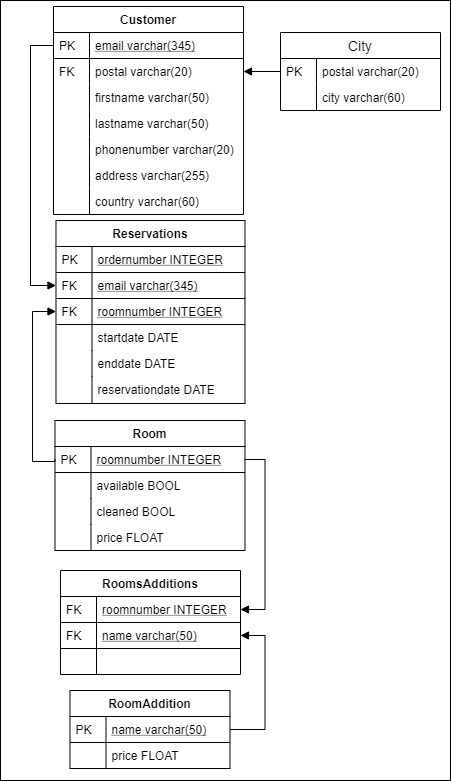

The diagram above was exported from draw.io. Its source (the exported page's mxGraphModel, read from the mxfile embedded in the PNG):
<mxGraphModel dx="1422" dy="762" grid="1" gridSize="10" guides="1" tooltips="1" connect="1" arrows="1" fold="1" page="1" pageScale="1" pageWidth="827" pageHeight="1169" math="0" shadow="0">
  <root>
    <mxCell id="0" />
    <mxCell id="1" parent="0" />
    <mxCell id="UGUq6Ek6vfGHAy60wXfG-1" value="" style="rounded=0;whiteSpace=wrap;html=1;" vertex="1" parent="1">
      <mxGeometry x="200" y="80" width="450" height="780" as="geometry" />
    </mxCell>
    <mxCell id="UGUq6Ek6vfGHAy60wXfG-2" style="edgeStyle=orthogonalEdgeStyle;rounded=0;orthogonalLoop=1;jettySize=auto;html=1;entryX=0;entryY=0.5;entryDx=0;entryDy=0;startArrow=none;startFill=0;endArrow=block;endFill=1;" edge="1" parent="1" source="UGUq6Ek6vfGHAy60wXfG-5" target="UGUq6Ek6vfGHAy60wXfG-22">
      <mxGeometry relative="1" as="geometry">
        <Array as="points">
          <mxPoint x="230" y="125" />
          <mxPoint x="230" y="365" />
        </Array>
      </mxGeometry>
    </mxCell>
    <mxCell id="UGUq6Ek6vfGHAy60wXfG-3" style="edgeStyle=orthogonalEdgeStyle;rounded=0;orthogonalLoop=1;jettySize=auto;html=1;entryX=0;entryY=0.5;entryDx=0;entryDy=0;startArrow=block;startFill=1;endArrow=none;endFill=0;" edge="1" parent="1" source="UGUq6Ek6vfGHAy60wXfG-24" target="UGUq6Ek6vfGHAy60wXfG-35">
      <mxGeometry relative="1" as="geometry">
        <Array as="points">
          <mxPoint x="232" y="391" />
          <mxPoint x="232" y="541" />
          <mxPoint x="255" y="541" />
        </Array>
      </mxGeometry>
    </mxCell>
    <mxCell id="UGUq6Ek6vfGHAy60wXfG-19" style="edgeStyle=orthogonalEdgeStyle;rounded=0;orthogonalLoop=1;jettySize=auto;html=1;entryX=1;entryY=0.5;entryDx=0;entryDy=0;startArrow=block;startFill=1;endArrow=none;endFill=0;" edge="1" parent="1" source="UGUq6Ek6vfGHAy60wXfG-50" target="UGUq6Ek6vfGHAy60wXfG-35">
      <mxGeometry relative="1" as="geometry">
        <Array as="points">
          <mxPoint x="464.48" y="689" />
          <mxPoint x="464.48" y="539" />
        </Array>
      </mxGeometry>
    </mxCell>
    <mxCell id="UGUq6Ek6vfGHAy60wXfG-20" style="edgeStyle=orthogonalEdgeStyle;rounded=0;orthogonalLoop=1;jettySize=auto;html=1;entryX=1;entryY=0.5;entryDx=0;entryDy=0;startArrow=block;startFill=1;endArrow=none;endFill=0;" edge="1" parent="1" source="UGUq6Ek6vfGHAy60wXfG-52" target="UGUq6Ek6vfGHAy60wXfG-57">
      <mxGeometry relative="1" as="geometry">
        <Array as="points">
          <mxPoint x="464.48" y="715" />
          <mxPoint x="464.48" y="809" />
        </Array>
      </mxGeometry>
    </mxCell>
    <mxCell id="UGUq6Ek6vfGHAy60wXfG-43" style="edgeStyle=orthogonalEdgeStyle;rounded=0;orthogonalLoop=1;jettySize=auto;html=1;entryX=1;entryY=0.5;entryDx=0;entryDy=0;startArrow=none;startFill=0;endArrow=block;endFill=1;" edge="1" parent="1" source="UGUq6Ek6vfGHAy60wXfG-44" target="UGUq6Ek6vfGHAy60wXfG-7">
      <mxGeometry relative="1" as="geometry" />
    </mxCell>
    <mxCell id="UGUq6Ek6vfGHAy60wXfG-4" value="Customer" style="swimlane;fontStyle=1;childLayout=stackLayout;horizontal=1;startSize=26;horizontalStack=0;resizeParent=1;resizeLast=0;collapsible=1;marginBottom=0;rounded=0;shadow=0;strokeWidth=1;" vertex="1" parent="1">
      <mxGeometry x="253" y="86" width="190" height="208" as="geometry">
        <mxRectangle x="20" y="80" width="160" height="26" as="alternateBounds" />
      </mxGeometry>
    </mxCell>
    <mxCell id="UGUq6Ek6vfGHAy60wXfG-5" value="email varchar(345)" style="shape=partialRectangle;top=0;left=0;right=0;bottom=1;align=left;verticalAlign=top;fillColor=none;spacingLeft=40;spacingRight=4;overflow=hidden;rotatable=0;points=[[0,0.5],[1,0.5]];portConstraint=eastwest;dropTarget=0;rounded=0;shadow=0;strokeWidth=1;fontStyle=4" vertex="1" parent="UGUq6Ek6vfGHAy60wXfG-4">
      <mxGeometry y="26" width="190" height="26" as="geometry" />
    </mxCell>
    <mxCell id="UGUq6Ek6vfGHAy60wXfG-6" value="PK" style="shape=partialRectangle;top=0;left=0;bottom=0;fillColor=none;align=left;verticalAlign=top;spacingLeft=4;spacingRight=4;overflow=hidden;rotatable=0;points=[];portConstraint=eastwest;part=1;" vertex="1" connectable="0" parent="UGUq6Ek6vfGHAy60wXfG-5">
      <mxGeometry width="36" height="26" as="geometry" />
    </mxCell>
    <mxCell id="UGUq6Ek6vfGHAy60wXfG-7" value="postal varchar(20)" style="shape=partialRectangle;top=0;left=0;right=0;bottom=0;align=left;verticalAlign=top;fillColor=none;spacingLeft=40;spacingRight=4;overflow=hidden;rotatable=0;points=[[0,0.5],[1,0.5]];portConstraint=eastwest;dropTarget=0;rounded=0;shadow=0;strokeWidth=1;" vertex="1" parent="UGUq6Ek6vfGHAy60wXfG-4">
      <mxGeometry y="52" width="190" height="26" as="geometry" />
    </mxCell>
    <mxCell id="UGUq6Ek6vfGHAy60wXfG-8" value="FK" style="shape=partialRectangle;top=0;left=0;bottom=0;fillColor=none;align=left;verticalAlign=top;spacingLeft=4;spacingRight=4;overflow=hidden;rotatable=0;points=[];portConstraint=eastwest;part=1;" vertex="1" connectable="0" parent="UGUq6Ek6vfGHAy60wXfG-7">
      <mxGeometry width="36" height="26" as="geometry" />
    </mxCell>
    <mxCell id="UGUq6Ek6vfGHAy60wXfG-9" value="firstname varchar(50)" style="shape=partialRectangle;top=0;left=0;right=0;bottom=0;align=left;verticalAlign=top;fillColor=none;spacingLeft=40;spacingRight=4;overflow=hidden;rotatable=0;points=[[0,0.5],[1,0.5]];portConstraint=eastwest;dropTarget=0;rounded=0;shadow=0;strokeWidth=1;" vertex="1" parent="UGUq6Ek6vfGHAy60wXfG-4">
      <mxGeometry y="78" width="190" height="26" as="geometry" />
    </mxCell>
    <mxCell id="UGUq6Ek6vfGHAy60wXfG-10" value="" style="shape=partialRectangle;top=0;left=0;bottom=0;fillColor=none;align=left;verticalAlign=top;spacingLeft=4;spacingRight=4;overflow=hidden;rotatable=0;points=[];portConstraint=eastwest;part=1;" vertex="1" connectable="0" parent="UGUq6Ek6vfGHAy60wXfG-9">
      <mxGeometry width="36" height="26" as="geometry" />
    </mxCell>
    <mxCell id="UGUq6Ek6vfGHAy60wXfG-11" value="lastname varchar(50)" style="shape=partialRectangle;top=0;left=0;right=0;bottom=0;align=left;verticalAlign=top;fillColor=none;spacingLeft=40;spacingRight=4;overflow=hidden;rotatable=0;points=[[0,0.5],[1,0.5]];portConstraint=eastwest;dropTarget=0;rounded=0;shadow=0;strokeWidth=1;" vertex="1" parent="UGUq6Ek6vfGHAy60wXfG-4">
      <mxGeometry y="104" width="190" height="26" as="geometry" />
    </mxCell>
    <mxCell id="UGUq6Ek6vfGHAy60wXfG-12" value="" style="shape=partialRectangle;top=0;left=0;bottom=0;fillColor=none;align=left;verticalAlign=top;spacingLeft=4;spacingRight=4;overflow=hidden;rotatable=0;points=[];portConstraint=eastwest;part=1;" vertex="1" connectable="0" parent="UGUq6Ek6vfGHAy60wXfG-11">
      <mxGeometry width="36" height="26" as="geometry" />
    </mxCell>
    <mxCell id="UGUq6Ek6vfGHAy60wXfG-13" value="phonenumber varchar(20)" style="shape=partialRectangle;top=0;left=0;right=0;bottom=0;align=left;verticalAlign=top;fillColor=none;spacingLeft=40;spacingRight=4;overflow=hidden;rotatable=0;points=[[0,0.5],[1,0.5]];portConstraint=eastwest;dropTarget=0;rounded=0;shadow=0;strokeWidth=1;" vertex="1" parent="UGUq6Ek6vfGHAy60wXfG-4">
      <mxGeometry y="130" width="190" height="26" as="geometry" />
    </mxCell>
    <mxCell id="UGUq6Ek6vfGHAy60wXfG-14" value="" style="shape=partialRectangle;top=0;left=0;bottom=0;fillColor=none;align=left;verticalAlign=top;spacingLeft=4;spacingRight=4;overflow=hidden;rotatable=0;points=[];portConstraint=eastwest;part=1;" vertex="1" connectable="0" parent="UGUq6Ek6vfGHAy60wXfG-13">
      <mxGeometry width="36" height="26" as="geometry" />
    </mxCell>
    <mxCell id="UGUq6Ek6vfGHAy60wXfG-15" value="address varchar(255)" style="shape=partialRectangle;top=0;left=0;right=0;bottom=0;align=left;verticalAlign=top;fillColor=none;spacingLeft=40;spacingRight=4;overflow=hidden;rotatable=0;points=[[0,0.5],[1,0.5]];portConstraint=eastwest;dropTarget=0;rounded=0;shadow=0;strokeWidth=1;" vertex="1" parent="UGUq6Ek6vfGHAy60wXfG-4">
      <mxGeometry y="156" width="190" height="26" as="geometry" />
    </mxCell>
    <mxCell id="UGUq6Ek6vfGHAy60wXfG-16" value="" style="shape=partialRectangle;top=0;left=0;bottom=0;fillColor=none;align=left;verticalAlign=top;spacingLeft=4;spacingRight=4;overflow=hidden;rotatable=0;points=[];portConstraint=eastwest;part=1;" vertex="1" connectable="0" parent="UGUq6Ek6vfGHAy60wXfG-15">
      <mxGeometry width="36" height="26" as="geometry" />
    </mxCell>
    <mxCell id="UGUq6Ek6vfGHAy60wXfG-17" value="country varchar(60)" style="shape=partialRectangle;top=0;left=0;right=0;bottom=0;align=left;verticalAlign=top;fillColor=none;spacingLeft=40;spacingRight=4;overflow=hidden;rotatable=0;points=[[0,0.5],[1,0.5]];portConstraint=eastwest;dropTarget=0;rounded=0;shadow=0;strokeWidth=1;" vertex="1" parent="UGUq6Ek6vfGHAy60wXfG-4">
      <mxGeometry y="182" width="190" height="26" as="geometry" />
    </mxCell>
    <mxCell id="UGUq6Ek6vfGHAy60wXfG-18" value="" style="shape=partialRectangle;top=0;left=0;bottom=0;fillColor=none;align=left;verticalAlign=top;spacingLeft=4;spacingRight=4;overflow=hidden;rotatable=0;points=[];portConstraint=eastwest;part=1;" vertex="1" connectable="0" parent="UGUq6Ek6vfGHAy60wXfG-17">
      <mxGeometry width="36" height="26" as="geometry" />
    </mxCell>
    <mxCell id="UGUq6Ek6vfGHAy60wXfG-21" value="Reservations" style="swimlane;fontStyle=1;childLayout=stackLayout;horizontal=1;startSize=26;horizontalStack=0;resizeParent=1;resizeLast=0;collapsible=1;marginBottom=0;rounded=0;shadow=0;strokeWidth=1;" vertex="1" parent="1">
      <mxGeometry x="255.48" y="300" width="189" height="183" as="geometry">
        <mxRectangle x="260" y="80" width="160" height="26" as="alternateBounds" />
      </mxGeometry>
    </mxCell>
    <mxCell id="UGUq6Ek6vfGHAy60wXfG-61" value="ordernumber INTEGER" style="shape=partialRectangle;top=0;left=0;right=0;bottom=1;align=left;verticalAlign=top;fillColor=none;spacingLeft=40;spacingRight=4;overflow=hidden;rotatable=0;points=[[0,0.5],[1,0.5]];portConstraint=eastwest;dropTarget=0;rounded=0;shadow=0;strokeWidth=1;fontStyle=4" vertex="1" parent="UGUq6Ek6vfGHAy60wXfG-21">
      <mxGeometry y="26" width="189" height="26" as="geometry" />
    </mxCell>
    <mxCell id="UGUq6Ek6vfGHAy60wXfG-62" value="PK" style="shape=partialRectangle;top=0;left=0;bottom=0;fillColor=none;align=left;verticalAlign=top;spacingLeft=4;spacingRight=4;overflow=hidden;rotatable=0;points=[];portConstraint=eastwest;part=1;" vertex="1" connectable="0" parent="UGUq6Ek6vfGHAy60wXfG-61">
      <mxGeometry width="36" height="26" as="geometry" />
    </mxCell>
    <mxCell id="UGUq6Ek6vfGHAy60wXfG-22" value="email varchar(345)" style="shape=partialRectangle;top=0;left=0;right=0;bottom=1;align=left;verticalAlign=top;fillColor=none;spacingLeft=40;spacingRight=4;overflow=hidden;rotatable=0;points=[[0,0.5],[1,0.5]];portConstraint=eastwest;dropTarget=0;rounded=0;shadow=0;strokeWidth=1;fontStyle=4" vertex="1" parent="UGUq6Ek6vfGHAy60wXfG-21">
      <mxGeometry y="52" width="189" height="26" as="geometry" />
    </mxCell>
    <mxCell id="UGUq6Ek6vfGHAy60wXfG-23" value="FK" style="shape=partialRectangle;top=0;left=0;bottom=0;fillColor=none;align=left;verticalAlign=top;spacingLeft=4;spacingRight=4;overflow=hidden;rotatable=0;points=[];portConstraint=eastwest;part=1;" vertex="1" connectable="0" parent="UGUq6Ek6vfGHAy60wXfG-22">
      <mxGeometry width="36" height="26" as="geometry" />
    </mxCell>
    <mxCell id="UGUq6Ek6vfGHAy60wXfG-24" value="roomnumber INTEGER" style="shape=partialRectangle;top=0;left=0;right=0;bottom=1;align=left;verticalAlign=top;fillColor=none;spacingLeft=40;spacingRight=4;overflow=hidden;rotatable=0;points=[[0,0.5],[1,0.5]];portConstraint=eastwest;dropTarget=0;rounded=0;shadow=0;strokeWidth=1;fontStyle=4" vertex="1" parent="UGUq6Ek6vfGHAy60wXfG-21">
      <mxGeometry y="78" width="189" height="26" as="geometry" />
    </mxCell>
    <mxCell id="UGUq6Ek6vfGHAy60wXfG-25" value="FK" style="shape=partialRectangle;top=0;left=0;bottom=0;fillColor=none;align=left;verticalAlign=top;spacingLeft=4;spacingRight=4;overflow=hidden;rotatable=0;points=[];portConstraint=eastwest;part=1;" vertex="1" connectable="0" parent="UGUq6Ek6vfGHAy60wXfG-24">
      <mxGeometry width="36" height="26" as="geometry" />
    </mxCell>
    <mxCell id="UGUq6Ek6vfGHAy60wXfG-28" value="startdate DATE" style="shape=partialRectangle;top=0;left=0;right=0;bottom=0;align=left;verticalAlign=top;fillColor=none;spacingLeft=40;spacingRight=4;overflow=hidden;rotatable=0;points=[[0,0.5],[1,0.5]];portConstraint=eastwest;dropTarget=0;rounded=0;shadow=0;strokeWidth=1;" vertex="1" parent="UGUq6Ek6vfGHAy60wXfG-21">
      <mxGeometry y="104" width="189" height="26" as="geometry" />
    </mxCell>
    <mxCell id="UGUq6Ek6vfGHAy60wXfG-29" value="" style="shape=partialRectangle;top=0;left=0;bottom=0;fillColor=none;align=left;verticalAlign=top;spacingLeft=4;spacingRight=4;overflow=hidden;rotatable=0;points=[];portConstraint=eastwest;part=1;" vertex="1" connectable="0" parent="UGUq6Ek6vfGHAy60wXfG-28">
      <mxGeometry width="36" height="26" as="geometry" />
    </mxCell>
    <mxCell id="UGUq6Ek6vfGHAy60wXfG-30" value="enddate DATE" style="shape=partialRectangle;top=0;left=0;right=0;bottom=0;align=left;verticalAlign=top;fillColor=none;spacingLeft=40;spacingRight=4;overflow=hidden;rotatable=0;points=[[0,0.5],[1,0.5]];portConstraint=eastwest;dropTarget=0;rounded=0;shadow=0;strokeWidth=1;" vertex="1" parent="UGUq6Ek6vfGHAy60wXfG-21">
      <mxGeometry y="130" width="189" height="26" as="geometry" />
    </mxCell>
    <mxCell id="UGUq6Ek6vfGHAy60wXfG-31" value="" style="shape=partialRectangle;top=0;left=0;bottom=0;fillColor=none;align=left;verticalAlign=top;spacingLeft=4;spacingRight=4;overflow=hidden;rotatable=0;points=[];portConstraint=eastwest;part=1;" vertex="1" connectable="0" parent="UGUq6Ek6vfGHAy60wXfG-30">
      <mxGeometry width="36" height="26" as="geometry" />
    </mxCell>
    <mxCell id="UGUq6Ek6vfGHAy60wXfG-32" value="reservationdate DATE" style="shape=partialRectangle;top=0;left=0;right=0;bottom=0;align=left;verticalAlign=top;fillColor=none;spacingLeft=40;spacingRight=4;overflow=hidden;rotatable=0;points=[[0,0.5],[1,0.5]];portConstraint=eastwest;dropTarget=0;rounded=0;shadow=0;strokeWidth=1;" vertex="1" parent="UGUq6Ek6vfGHAy60wXfG-21">
      <mxGeometry y="156" width="189" height="26" as="geometry" />
    </mxCell>
    <mxCell id="UGUq6Ek6vfGHAy60wXfG-33" value="" style="shape=partialRectangle;top=0;left=0;bottom=0;fillColor=none;align=left;verticalAlign=top;spacingLeft=4;spacingRight=4;overflow=hidden;rotatable=0;points=[];portConstraint=eastwest;part=1;" vertex="1" connectable="0" parent="UGUq6Ek6vfGHAy60wXfG-32">
      <mxGeometry width="36" height="26" as="geometry" />
    </mxCell>
    <mxCell id="UGUq6Ek6vfGHAy60wXfG-34" value="Room" style="swimlane;fontStyle=1;childLayout=stackLayout;horizontal=1;startSize=26;horizontalStack=0;resizeParent=1;resizeLast=0;collapsible=1;marginBottom=0;rounded=0;shadow=0;strokeWidth=1;" vertex="1" parent="1">
      <mxGeometry x="254.48000000000002" y="500" width="190" height="130" as="geometry">
        <mxRectangle x="260" y="270" width="160" height="26" as="alternateBounds" />
      </mxGeometry>
    </mxCell>
    <mxCell id="UGUq6Ek6vfGHAy60wXfG-35" value="roomnumber INTEGER" style="shape=partialRectangle;top=0;left=0;right=0;bottom=1;align=left;verticalAlign=top;fillColor=none;spacingLeft=40;spacingRight=4;overflow=hidden;rotatable=0;points=[[0,0.5],[1,0.5]];portConstraint=eastwest;dropTarget=0;rounded=0;shadow=0;strokeWidth=1;fontStyle=4" vertex="1" parent="UGUq6Ek6vfGHAy60wXfG-34">
      <mxGeometry y="26" width="190" height="26" as="geometry" />
    </mxCell>
    <mxCell id="UGUq6Ek6vfGHAy60wXfG-36" value="PK" style="shape=partialRectangle;top=0;left=0;bottom=0;fillColor=none;align=left;verticalAlign=top;spacingLeft=4;spacingRight=4;overflow=hidden;rotatable=0;points=[];portConstraint=eastwest;part=1;" vertex="1" connectable="0" parent="UGUq6Ek6vfGHAy60wXfG-35">
      <mxGeometry width="36" height="26" as="geometry" />
    </mxCell>
    <mxCell id="UGUq6Ek6vfGHAy60wXfG-37" value="available BOOL" style="shape=partialRectangle;top=0;left=0;right=0;bottom=0;align=left;verticalAlign=top;fillColor=none;spacingLeft=40;spacingRight=4;overflow=hidden;rotatable=0;points=[[0,0.5],[1,0.5]];portConstraint=eastwest;dropTarget=0;rounded=0;shadow=0;strokeWidth=1;" vertex="1" parent="UGUq6Ek6vfGHAy60wXfG-34">
      <mxGeometry y="52" width="190" height="26" as="geometry" />
    </mxCell>
    <mxCell id="UGUq6Ek6vfGHAy60wXfG-38" value="" style="shape=partialRectangle;top=0;left=0;bottom=0;fillColor=none;align=left;verticalAlign=top;spacingLeft=4;spacingRight=4;overflow=hidden;rotatable=0;points=[];portConstraint=eastwest;part=1;" vertex="1" connectable="0" parent="UGUq6Ek6vfGHAy60wXfG-37">
      <mxGeometry width="36" height="26" as="geometry" />
    </mxCell>
    <mxCell id="UGUq6Ek6vfGHAy60wXfG-39" value="cleaned BOOL" style="shape=partialRectangle;top=0;left=0;right=0;bottom=0;align=left;verticalAlign=top;fillColor=none;spacingLeft=40;spacingRight=4;overflow=hidden;rotatable=0;points=[[0,0.5],[1,0.5]];portConstraint=eastwest;dropTarget=0;rounded=0;shadow=0;strokeWidth=1;" vertex="1" parent="UGUq6Ek6vfGHAy60wXfG-34">
      <mxGeometry y="78" width="190" height="26" as="geometry" />
    </mxCell>
    <mxCell id="UGUq6Ek6vfGHAy60wXfG-40" value="" style="shape=partialRectangle;top=0;left=0;bottom=0;fillColor=none;align=left;verticalAlign=top;spacingLeft=4;spacingRight=4;overflow=hidden;rotatable=0;points=[];portConstraint=eastwest;part=1;" vertex="1" connectable="0" parent="UGUq6Ek6vfGHAy60wXfG-39">
      <mxGeometry width="36" height="26" as="geometry" />
    </mxCell>
    <mxCell id="UGUq6Ek6vfGHAy60wXfG-41" value="price FLOAT" style="shape=partialRectangle;top=0;left=0;right=0;bottom=0;align=left;verticalAlign=top;fillColor=none;spacingLeft=40;spacingRight=4;overflow=hidden;rotatable=0;points=[[0,0.5],[1,0.5]];portConstraint=eastwest;dropTarget=0;rounded=0;shadow=0;strokeWidth=1;" vertex="1" parent="UGUq6Ek6vfGHAy60wXfG-34">
      <mxGeometry y="104" width="190" height="26" as="geometry" />
    </mxCell>
    <mxCell id="UGUq6Ek6vfGHAy60wXfG-42" value="" style="shape=partialRectangle;top=0;left=0;bottom=0;fillColor=none;align=left;verticalAlign=top;spacingLeft=4;spacingRight=4;overflow=hidden;rotatable=0;points=[];portConstraint=eastwest;part=1;" vertex="1" connectable="0" parent="UGUq6Ek6vfGHAy60wXfG-41">
      <mxGeometry width="36" height="26" as="geometry" />
    </mxCell>
    <mxCell id="UGUq6Ek6vfGHAy60wXfG-44" value="City" style="swimlane;fontStyle=0;childLayout=stackLayout;horizontal=1;startSize=26;horizontalStack=0;resizeParent=1;resizeParentMax=0;resizeLast=0;collapsible=1;marginBottom=0;align=center;fontSize=14;" vertex="1" parent="1">
      <mxGeometry x="480" y="112" width="160" height="78" as="geometry">
        <mxRectangle x="580" y="100" width="60" height="26" as="alternateBounds" />
      </mxGeometry>
    </mxCell>
    <mxCell id="UGUq6Ek6vfGHAy60wXfG-45" value="postal varchar(20)" style="shape=partialRectangle;top=0;left=0;right=0;bottom=0;align=left;verticalAlign=top;fillColor=none;spacingLeft=40;spacingRight=4;overflow=hidden;rotatable=0;points=[[0,0.5],[1,0.5]];portConstraint=eastwest;dropTarget=0;rounded=0;shadow=0;strokeWidth=1;" vertex="1" parent="UGUq6Ek6vfGHAy60wXfG-44">
      <mxGeometry y="26" width="160" height="26" as="geometry" />
    </mxCell>
    <mxCell id="UGUq6Ek6vfGHAy60wXfG-46" value="PK" style="shape=partialRectangle;top=0;left=0;bottom=0;fillColor=none;align=left;verticalAlign=top;spacingLeft=4;spacingRight=4;overflow=hidden;rotatable=0;points=[];portConstraint=eastwest;part=1;" vertex="1" connectable="0" parent="UGUq6Ek6vfGHAy60wXfG-45">
      <mxGeometry width="36" height="26" as="geometry" />
    </mxCell>
    <mxCell id="UGUq6Ek6vfGHAy60wXfG-47" value="city varchar(60)" style="shape=partialRectangle;top=0;left=0;right=0;bottom=0;align=left;verticalAlign=top;fillColor=none;spacingLeft=40;spacingRight=4;overflow=hidden;rotatable=0;points=[[0,0.5],[1,0.5]];portConstraint=eastwest;dropTarget=0;rounded=0;shadow=0;strokeWidth=1;" vertex="1" parent="UGUq6Ek6vfGHAy60wXfG-44">
      <mxGeometry y="52" width="160" height="26" as="geometry" />
    </mxCell>
    <mxCell id="UGUq6Ek6vfGHAy60wXfG-48" value="" style="shape=partialRectangle;top=0;left=0;bottom=0;fillColor=none;align=left;verticalAlign=top;spacingLeft=4;spacingRight=4;overflow=hidden;rotatable=0;points=[];portConstraint=eastwest;part=1;" vertex="1" connectable="0" parent="UGUq6Ek6vfGHAy60wXfG-47">
      <mxGeometry width="36" height="26" as="geometry" />
    </mxCell>
    <mxCell id="UGUq6Ek6vfGHAy60wXfG-49" value="RoomsAdditions" style="swimlane;fontStyle=1;childLayout=stackLayout;horizontal=1;startSize=26;horizontalStack=0;resizeParent=1;resizeLast=0;collapsible=1;marginBottom=0;rounded=0;shadow=0;strokeWidth=1;" vertex="1" parent="1">
      <mxGeometry x="260" y="650" width="180" height="104" as="geometry">
        <mxRectangle x="260" y="270" width="160" height="26" as="alternateBounds" />
      </mxGeometry>
    </mxCell>
    <mxCell id="UGUq6Ek6vfGHAy60wXfG-50" value="roomnumber INTEGER" style="shape=partialRectangle;top=0;left=0;right=0;bottom=1;align=left;verticalAlign=top;fillColor=none;spacingLeft=40;spacingRight=4;overflow=hidden;rotatable=0;points=[[0,0.5],[1,0.5]];portConstraint=eastwest;dropTarget=0;rounded=0;shadow=0;strokeWidth=1;fontStyle=4" vertex="1" parent="UGUq6Ek6vfGHAy60wXfG-49">
      <mxGeometry y="26" width="180" height="26" as="geometry" />
    </mxCell>
    <mxCell id="UGUq6Ek6vfGHAy60wXfG-51" value="FK" style="shape=partialRectangle;top=0;left=0;bottom=0;fillColor=none;align=left;verticalAlign=top;spacingLeft=4;spacingRight=4;overflow=hidden;rotatable=0;points=[];portConstraint=eastwest;part=1;" vertex="1" connectable="0" parent="UGUq6Ek6vfGHAy60wXfG-50">
      <mxGeometry width="36" height="26" as="geometry" />
    </mxCell>
    <mxCell id="UGUq6Ek6vfGHAy60wXfG-52" value="name varchar(50)" style="shape=partialRectangle;top=0;left=0;right=0;bottom=1;align=left;verticalAlign=top;fillColor=none;spacingLeft=40;spacingRight=4;overflow=hidden;rotatable=0;points=[[0,0.5],[1,0.5]];portConstraint=eastwest;dropTarget=0;rounded=0;shadow=0;strokeWidth=1;fontStyle=4" vertex="1" parent="UGUq6Ek6vfGHAy60wXfG-49">
      <mxGeometry y="52" width="180" height="26" as="geometry" />
    </mxCell>
    <mxCell id="UGUq6Ek6vfGHAy60wXfG-53" value="FK" style="shape=partialRectangle;top=0;left=0;bottom=0;fillColor=none;align=left;verticalAlign=top;spacingLeft=4;spacingRight=4;overflow=hidden;rotatable=0;points=[];portConstraint=eastwest;part=1;" vertex="1" connectable="0" parent="UGUq6Ek6vfGHAy60wXfG-52">
      <mxGeometry width="36" height="26" as="geometry" />
    </mxCell>
    <mxCell id="UGUq6Ek6vfGHAy60wXfG-54" value="" style="shape=partialRectangle;top=0;left=0;right=0;bottom=0;align=left;verticalAlign=top;fillColor=none;spacingLeft=40;spacingRight=4;overflow=hidden;rotatable=0;points=[[0,0.5],[1,0.5]];portConstraint=eastwest;dropTarget=0;rounded=0;shadow=0;strokeWidth=1;" vertex="1" parent="UGUq6Ek6vfGHAy60wXfG-49">
      <mxGeometry y="78" width="180" height="26" as="geometry" />
    </mxCell>
    <mxCell id="UGUq6Ek6vfGHAy60wXfG-55" value="" style="shape=partialRectangle;top=0;left=0;bottom=0;fillColor=none;align=left;verticalAlign=top;spacingLeft=4;spacingRight=4;overflow=hidden;rotatable=0;points=[];portConstraint=eastwest;part=1;" vertex="1" connectable="0" parent="UGUq6Ek6vfGHAy60wXfG-54">
      <mxGeometry width="36" height="26" as="geometry" />
    </mxCell>
    <mxCell id="UGUq6Ek6vfGHAy60wXfG-56" value="RoomAddition" style="swimlane;fontStyle=1;childLayout=stackLayout;horizontal=1;startSize=26;horizontalStack=0;resizeParent=1;resizeLast=0;collapsible=1;marginBottom=0;rounded=0;shadow=0;strokeWidth=1;" vertex="1" parent="1">
      <mxGeometry x="269.48" y="770" width="160" height="78" as="geometry">
        <mxRectangle x="260" y="270" width="160" height="26" as="alternateBounds" />
      </mxGeometry>
    </mxCell>
    <mxCell id="UGUq6Ek6vfGHAy60wXfG-57" value="name varchar(50)" style="shape=partialRectangle;top=0;left=0;right=0;bottom=1;align=left;verticalAlign=top;fillColor=none;spacingLeft=40;spacingRight=4;overflow=hidden;rotatable=0;points=[[0,0.5],[1,0.5]];portConstraint=eastwest;dropTarget=0;rounded=0;shadow=0;strokeWidth=1;fontStyle=4" vertex="1" parent="UGUq6Ek6vfGHAy60wXfG-56">
      <mxGeometry y="26" width="160" height="26" as="geometry" />
    </mxCell>
    <mxCell id="UGUq6Ek6vfGHAy60wXfG-58" value="PK" style="shape=partialRectangle;top=0;left=0;bottom=0;fillColor=none;align=left;verticalAlign=top;spacingLeft=4;spacingRight=4;overflow=hidden;rotatable=0;points=[];portConstraint=eastwest;part=1;" vertex="1" connectable="0" parent="UGUq6Ek6vfGHAy60wXfG-57">
      <mxGeometry width="36" height="26" as="geometry" />
    </mxCell>
    <mxCell id="UGUq6Ek6vfGHAy60wXfG-59" value="price FLOAT" style="shape=partialRectangle;top=0;left=0;right=0;bottom=0;align=left;verticalAlign=top;fillColor=none;spacingLeft=40;spacingRight=4;overflow=hidden;rotatable=0;points=[[0,0.5],[1,0.5]];portConstraint=eastwest;dropTarget=0;rounded=0;shadow=0;strokeWidth=1;" vertex="1" parent="UGUq6Ek6vfGHAy60wXfG-56">
      <mxGeometry y="52" width="160" height="26" as="geometry" />
    </mxCell>
    <mxCell id="UGUq6Ek6vfGHAy60wXfG-60" value="" style="shape=partialRectangle;top=0;left=0;bottom=0;fillColor=none;align=left;verticalAlign=top;spacingLeft=4;spacingRight=4;overflow=hidden;rotatable=0;points=[];portConstraint=eastwest;part=1;" vertex="1" connectable="0" parent="UGUq6Ek6vfGHAy60wXfG-59">
      <mxGeometry width="36" height="26" as="geometry" />
    </mxCell>
  </root>
</mxGraphModel>